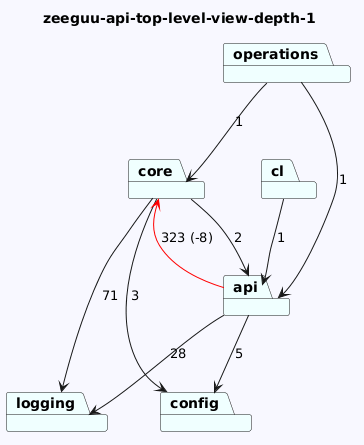

The diagram above was rendered by PlantUML. Its source (embedded in the PNG):
@startuml
skinparam backgroundColor GhostWhite
title zeeguu-api-top-level-view-depth-1
package "logging" #Azure
package "core" #Azure
package "config" #Azure
package "api" #Azure
package "cl" #Azure
package "operations" #Azure

"core"-->"logging"  : 71
"core"-->"config"  : 3
"core"-->"api"  : 2

"api"-->"config"  : 5
"api"-->"logging"  : 28
"api"-->"core" #Red : 323 (-8)
"cl"-->"api"  : 1
"operations"-->"api"  : 1
"operations"-->"core"  : 1
@enduml